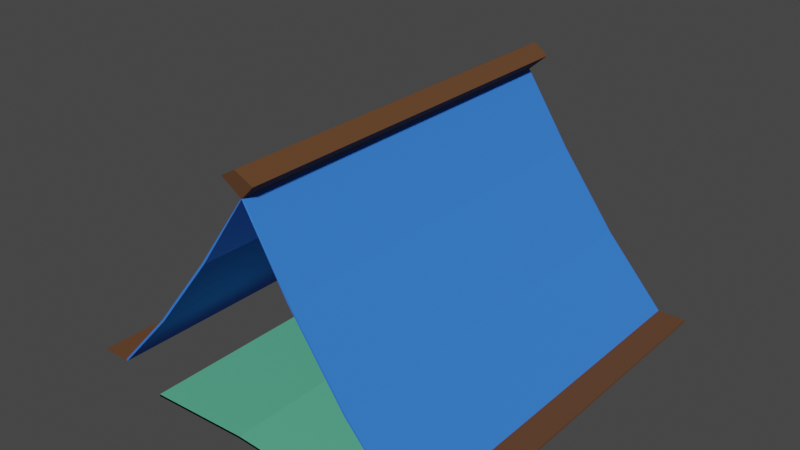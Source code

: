 # Source: Tent.blend  (saved by Blender 3.1.7; exported with 4.5.12 LTS)
import bpy
from mathutils import Matrix  # noqa: F401  (used for matrix-valued properties, if any)

bpy.ops.wm.read_factory_settings(use_empty=True)
scene = bpy.context.scene
scene.name = 'Scene'

# ---- collections
col_collection = bpy.data.collections.new('Collection'); scene.collection.children.link(col_collection)

# ---- materials (node trees are filled in below, after node groups)
mat_tent = bpy.data.materials.new('Tent')
mat_tent.use_transparent_shadow = False
mat_tent_support = bpy.data.materials.new('Tent Support')
mat_tent_support.use_transparent_shadow = False
mat_bed = bpy.data.materials.new('Bed')
mat_bed.use_transparent_shadow = False
mat_pillow = bpy.data.materials.new('Pillow')
mat_pillow.use_transparent_shadow = False

# ---- material node trees
mat_tent.use_nodes = True; mat_tent.node_tree.nodes.clear()
_N = mat_tent.node_tree.nodes; _L = mat_tent.node_tree.links
n0 = _N.new('ShaderNodeBsdfPrincipled'); n0.name = 'Principled BSDF'; n0.location = (10, 300)
n0.distribution = 'GGX'
n0.subsurface_method = 'RANDOM_WALK_SKIN'
n0.inputs[0].default_value = (0.0356, 0.1895, 0.8, 1.0)
n0.inputs[2].default_value = 1.0
n0.inputs[3].default_value = 1.45
n0.inputs[13].default_value = 0.2953
n0.inputs[27].default_value = (0.0, 0.0, 0.0, 1.0)
n0.inputs[28].default_value = 1.0
n1 = _N.new('ShaderNodeOutputMaterial'); n1.name = 'Material Output'; n1.location = (300, 300)
_L.new(n0.outputs[0], n1.inputs[0])
n1.is_active_output = True
mat_tent_support.use_nodes = True; mat_tent_support.node_tree.nodes.clear()
_N = mat_tent_support.node_tree.nodes; _L = mat_tent_support.node_tree.links
n0 = _N.new('ShaderNodeBsdfPrincipled'); n0.name = 'Principled BSDF'; n0.location = (10, 300)
n0.distribution = 'GGX'
n0.subsurface_method = 'RANDOM_WALK_SKIN'
n0.inputs[0].default_value = (0.1193, 0.04738, 0.01545, 1.0)
n0.inputs[2].default_value = 1.0
n0.inputs[3].default_value = 1.45
n0.inputs[27].default_value = (0.0, 0.0, 0.0, 1.0)
n0.inputs[28].default_value = 1.0
n1 = _N.new('ShaderNodeOutputMaterial'); n1.name = 'Material Output'; n1.location = (300, 300)
_L.new(n0.outputs[0], n1.inputs[0])
n1.is_active_output = True
mat_bed.use_nodes = True; mat_bed.node_tree.nodes.clear()
_N = mat_bed.node_tree.nodes; _L = mat_bed.node_tree.links
n0 = _N.new('ShaderNodeBsdfPrincipled'); n0.name = 'Principled BSDF'; n0.location = (10, 300)
n0.distribution = 'GGX'
n0.subsurface_method = 'RANDOM_WALK_SKIN'
n0.inputs[0].default_value = (0.3264, 0.313, 0.323, 1.0)
n0.inputs[2].default_value = 0.7362
n0.inputs[3].default_value = 1.45
n0.inputs[27].default_value = (0.0, 0.0, 0.0, 1.0)
n0.inputs[28].default_value = 1.0
n1 = _N.new('ShaderNodeOutputMaterial'); n1.name = 'Material Output'; n1.location = (300, 300)
_L.new(n0.outputs[0], n1.inputs[0])
n1.is_active_output = True
mat_pillow.use_nodes = True; mat_pillow.node_tree.nodes.clear()
_N = mat_pillow.node_tree.nodes; _L = mat_pillow.node_tree.links
n0 = _N.new('ShaderNodeBsdfPrincipled'); n0.name = 'Principled BSDF'; n0.location = (10, 300)
n0.distribution = 'GGX'
n0.subsurface_method = 'RANDOM_WALK_SKIN'
n0.inputs[0].default_value = (0.1061, 0.477, 0.283, 1.0)
n0.inputs[2].default_value = 0.6181
n0.inputs[3].default_value = 1.45
n0.inputs[27].default_value = (0.0, 0.0, 0.0, 1.0)
n0.inputs[28].default_value = 1.0
n1 = _N.new('ShaderNodeOutputMaterial'); n1.name = 'Material Output'; n1.location = (300, 300)
_L.new(n0.outputs[0], n1.inputs[0])
n1.is_active_output = True

# ---- world
world_world = bpy.data.worlds.new('World'); scene.world = world_world
world_world.use_nodes = True; world_world.node_tree.nodes.clear()
_N = world_world.node_tree.nodes; _L = world_world.node_tree.links
n0 = _N.new('ShaderNodeOutputWorld'); n0.name = 'World Output'; n0.location = (300, 300)
n1 = _N.new('ShaderNodeBackground'); n1.name = 'Background'; n1.location = (10, 300)
n1.inputs[0].default_value = (0.05088, 0.05088, 0.05088, 1.0)
_L.new(n1.outputs[0], n0.inputs[0])
n0.is_active_output = True
world_world.color = (0.05088, 0.05088, 0.05088)
world_world.use_sun_shadow = False
world_world.sun_shadow_jitter_overblur = 0.0

# ---- meshes
me_plane = bpy.data.meshes.new('Plane')
me_plane.from_pydata([(-0.8591, -1.0, 0.0), (-0.8591, 1.0, 0.0), (0.0, -0.9662, 1.1), (0.0, 1.0, 1.102), (-0.5463, 1.0, 0.3429), (-0.25, 1.0, 0.7305), (-0.25, -0.9867, 0.7305), (-0.5463, -1.0, 0.3429), (-1.004, -1.0, 0.0), (-1.004, 1.0, 0.0), (0.07962, -0.9817, 1.174), (0.07962, 1.023, 1.173), (-0.004684, -0.9913, 1.219), (-0.004684, 1.038, 1.218), (-0.3684, -1.017, 0.0), (0.3684, -1.017, 0.0), (-0.3684, 1.017, 0.0), (0.3684, 1.017, 0.0), (-0.2597, 0.9563, 0.07932), (0.2597, 0.9563, 0.07932), (-0.2597, 0.9332, 0.002405), (0.2597, 0.9332, 0.002405), (-0.2597, 0.853, 0.0005372), (0.2597, 0.853, 0.0005372), (-0.2597, 0.8264, 0.0763), (0.2597, 0.8264, 0.0763), (-0.2597, 0.8902, 0.125), (0.2597, 0.8902, 0.125), (-0.5234, -1.077, -0.005024), (0.5234, -1.077, -0.005024), (-0.5234, 0.666, -0.005024), (0.5234, 0.666, -0.005024), (0.0, -1.077, 0.01922), (0.0, 0.666, 0.0214), (0.8591, -1.0, 0.0), (0.8591, 1.0, 0.0), (0.5463, 1.0, 0.3429), (0.25, 1.0, 0.7305), (0.25, -0.9867, 0.7305), (0.5463, -1.0, 0.3429), (1.004, -1.0, 0.0), (1.004, 1.0, 0.0), (-0.07962, -0.9817, 1.174), (-0.07962, 1.023, 1.173), (0.004684, -0.9913, 1.219), (0.004684, 1.038, 1.218), (0.3684, -1.017, 0.0), (-0.3684, -1.017, 0.0), (0.3684, 1.017, 0.0), (-0.3684, 1.017, 0.0), (0.2597, 0.9563, 0.07932), (-0.2597, 0.9563, 0.07932), (0.2597, 0.9332, 0.002405), (-0.2597, 0.9332, 0.002405), (0.2597, 0.853, 0.0005372), (-0.2597, 0.853, 0.0005372), (0.2597, 0.8264, 0.0763), (-0.2597, 0.8264, 0.0763), (0.2597, 0.8902, 0.125), (-0.2597, 0.8902, 0.125), (0.5234, -1.077, -0.005024), (-0.5234, -1.077, -0.005024), (0.5234, 0.666, -0.005024), (-0.5234, 0.666, -0.005024), (-0.8551, -1.0, -0.009149), (-0.8551, 1.0, -0.009149), (7.25e-10, -0.9696, 1.091), (3.017e-10, 1.003, 1.092), (-0.5386, 1.0, 0.3364), (-0.2419, 1.0, 0.7247), (-0.2419, -0.9867, 0.7246), (-0.5386, -1.0, 0.3364), (-1.004, -1.0, -0.01), (-1.004, 1.0, -0.01), (0.08778, -0.9874, 1.174), (0.08782, 1.029, 1.174), (-0.0004288, -0.9974, 1.226), (-0.0002364, 1.044, 1.224), (-0.3684, -1.017, -0.01), (0.3684, -1.017, -0.01), (-0.3684, 1.017, -0.01), (0.3684, 1.017, -0.01), (-0.2537, 0.9487, 0.07667), (0.2537, 0.9487, 0.07667), (-0.2537, 0.9284, 0.008792), (0.2537, 0.9284, 0.008792), (-0.2537, 0.8575, 0.007143), (0.2537, 0.8575, 0.007143), (-0.2537, 0.8341, 0.074), (0.2537, 0.8341, 0.074), (-0.2537, 0.8904, 0.117), (0.2537, 0.8904, 0.117), (-0.5229, -1.077, -0.01501), (0.5229, -1.077, -0.01501), (-0.5229, 0.666, -0.01501), (0.5229, 0.666, -0.01501), (0.0, -1.077, 0.009221), (0.0, 0.666, 0.0114), (0.8551, -1.0, -0.009149), (0.8551, 1.0, -0.009149), (0.5386, 1.0, 0.3364), (0.2419, 1.0, 0.7247), (0.2419, -0.9867, 0.7246), (0.5386, -1.0, 0.3364), (1.004, -1.0, -0.01), (1.004, 1.0, -0.01), (-0.08778, -0.9874, 1.174), (-0.08782, 1.029, 1.174), (0.0004288, -0.9974, 1.226), (0.0002364, 1.044, 1.224), (0.3684, -1.017, -0.01), (-0.3684, -1.017, -0.01), (0.3684, 1.017, -0.01), (-0.3684, 1.017, -0.01), (0.2537, 0.9487, 0.07667), (-0.2537, 0.9487, 0.07667), (0.2537, 0.9284, 0.008792), (-0.2537, 0.9284, 0.008792), (0.2537, 0.8575, 0.007143), (-0.2537, 0.8575, 0.007143), (0.2537, 0.8341, 0.074), (-0.2537, 0.8341, 0.074), (0.2537, 0.8904, 0.117), (-0.2537, 0.8904, 0.117), (0.5229, -1.077, -0.01501), (-0.5229, -1.077, -0.01501), (0.5229, 0.666, -0.01501), (-0.5229, 0.666, -0.01501)], [], [(6, 2, 3, 5), (6, 5, 4, 7), (0, 7, 4, 1), (0, 1, 9, 8), (3, 2, 10, 11), (11, 10, 12, 13), (10, 2, 12), (11, 13, 3), (14, 15, 17, 16), (18, 19, 21, 20), (20, 21, 23, 22), (22, 23, 25, 24), (21, 19, 27, 25, 23), (24, 25, 27, 26), (26, 27, 19, 18), (18, 20, 22, 24, 26), (32, 29, 31, 33), (28, 32, 33, 30), (38, 37, 3, 2), (38, 39, 36, 37), (34, 35, 36, 39), (34, 40, 41, 35), (3, 43, 42, 2), (43, 45, 44, 42), (42, 44, 2), (43, 3, 45), (46, 48, 49, 47), (50, 52, 53, 51), (52, 54, 55, 53), (54, 56, 57, 55), (53, 55, 57, 59, 51), (56, 58, 59, 57), (58, 50, 51, 59), (50, 58, 56, 54, 52), (32, 33, 63, 61), (60, 62, 33, 32), (70, 69, 67, 66), (70, 71, 68, 69), (64, 65, 68, 71), (64, 72, 73, 65), (67, 75, 74, 66), (75, 77, 76, 74), (74, 76, 66), (75, 67, 77), (78, 80, 81, 79), (82, 84, 85, 83), (84, 86, 87, 85), (86, 88, 89, 87), (85, 87, 89, 91, 83), (88, 90, 91, 89), (90, 82, 83, 91), (82, 90, 88, 86, 84), (96, 97, 95, 93), (92, 94, 97, 96), (102, 66, 67, 101), (102, 101, 100, 103), (98, 103, 100, 99), (98, 99, 105, 104), (67, 66, 106, 107), (107, 106, 108, 109), (106, 66, 108), (107, 109, 67), (110, 111, 113, 112), (114, 115, 117, 116), (116, 117, 119, 118), (118, 119, 121, 120), (117, 115, 123, 121, 119), (120, 121, 123, 122), (122, 123, 115, 114), (114, 116, 118, 120, 122), (96, 125, 127, 97), (124, 96, 97, 126), (6, 7, 71, 70), (4, 5, 69, 68), (7, 0, 64, 71), (1, 4, 68, 65), (2, 6, 70, 66), (5, 3, 67, 69), (8, 9, 73, 72), (9, 1, 65, 73), (0, 8, 72, 64), (13, 12, 76, 77), (12, 2, 66, 76), (3, 13, 77, 67), (14, 16, 80, 78), (15, 14, 78, 79), (17, 15, 79, 81), (16, 17, 81, 80), (28, 30, 94, 92), (29, 32, 96, 93), (31, 29, 93, 95), (30, 33, 97, 94), (32, 28, 92, 96), (33, 31, 95, 97), (39, 38, 102, 103), (37, 36, 100, 101), (34, 39, 103, 98), (36, 35, 99, 100), (38, 2, 66, 102), (3, 37, 101, 67), (41, 40, 104, 105), (35, 41, 105, 99), (40, 34, 98, 104), (44, 45, 109, 108), (2, 44, 108, 66), (45, 3, 67, 109), (48, 46, 110, 112), (46, 47, 111, 110), (47, 49, 113, 111), (49, 48, 112, 113), (62, 60, 124, 126), (32, 61, 125, 96), (61, 63, 127, 125), (33, 62, 126, 97), (60, 32, 96, 124), (63, 33, 97, 127)])
me_plane.polygons.foreach_set('material_index', [0, 0, 0, 1, 1, 1, 1, 1, 2, 3, 0, 3, 3, 3, 3, 3, 3, 3, 0, 0, 0, 1, 1, 1, 1, 1, 2, 3, 0, 3, 3, 3, 3, 3, 3, 3, 0, 0, 0, 1, 1, 1, 1, 1, 2, 3, 0, 3, 3, 3, 3, 3, 3, 3, 0, 0, 0, 1, 1, 1, 1, 1, 2, 3, 0, 3, 3, 3, 3, 3, 3, 3, 0, 0, 0, 0, 0, 0, 1, 1, 1, 1, 1, 1, 2, 2, 2, 2, 3, 3, 3, 3, 3, 3, 0, 0, 0, 0, 0, 0, 1, 1, 1, 1, 1, 1, 2, 2, 2, 2, 3, 3, 3, 3, 3, 3])
_uv = me_plane.uv_layers.new(name='UVMap')
_uv.uv.foreach_set('vector', [0.3379, 0.0, 0.5, 0.0, 0.5, 1.0, 0.3379, 1.0, 0.3379, 0.0, 0.3379, 1.0, 0.1621, 1.0, 0.1621, 0.0, 0.0, 0.0, 0.1621, 0.0, 0.1621, 1.0, 0.0, 1.0, 0.0, 0.0, 0.0, 1.0, 0.0, 1.0, 0.0, 0.0, 0.5, 1.0, 0.5, 0.0, 0.5, 0.0, 0.5, 1.0, 0.5, 1.0, 0.5, 0.0, 0.5, 0.0, 0.5, 1.0, 0.5, 0.0, 0.5, 0.0, 0.5, 0.0, 0.5, 1.0, 0.5, 1.0, 0.5, 1.0, 0.0, 0.0, 1.0, 0.0, 1.0, 1.0, 0.0, 1.0, 1.0, 0.5, 1.0, 1.0, 0.8, 1.0, 0.8, 0.5, 0.8, 0.5, 0.8, 1.0, 0.6, 1.0, 0.6, 0.5, 0.6, 0.5, 0.6, 1.0, 0.4, 1.0, 0.4, 0.5, 0.4783, 0.3242, 0.25, 0.49, 0.02175, 0.3242, 0.1089, 0.05584, 0.3911, 0.05584, 0.4, 0.5, 0.4, 1.0, 0.2, 1.0, 0.2, 0.5, 0.2, 0.5, 0.2, 1.0, 2.98e-08, 1.0, 2.98e-08, 0.5, 0.75, 0.49, 0.9783, 0.3242, 0.8911, 0.05584, 0.6089, 0.05584, 0.5217, 0.3242, 0.5, 0.0, 1.0, 0.0, 1.0, 1.0, 0.5, 1.0, 0.0, 0.0, 0.5, 0.0, 0.5, 1.0, 0.0, 1.0, 0.3379, 0.0, 0.3379, 1.0, 0.5, 1.0, 0.5, 0.0, 0.3379, 0.0, 0.1621, 0.0, 0.1621, 1.0, 0.3379, 1.0, 0.0, 0.0, 0.0, 1.0, 0.1621, 1.0, 0.1621, 0.0, 0.0, 0.0, 0.0, 0.0, 0.0, 1.0, 0.0, 1.0, 0.5, 1.0, 0.5, 1.0, 0.5, 0.0, 0.5, 0.0, 0.5, 1.0, 0.5, 1.0, 0.5, 0.0, 0.5, 0.0, 0.5, 0.0, 0.5, 0.0, 0.5, 0.0, 0.5, 1.0, 0.5, 1.0, 0.5, 1.0, 0.0, 0.0, 0.0, 1.0, 1.0, 1.0, 1.0, 0.0, 1.0, 0.5, 0.8, 0.5, 0.8, 1.0, 1.0, 1.0, 0.8, 0.5, 0.6, 0.5, 0.6, 1.0, 0.8, 1.0, 0.6, 0.5, 0.4, 0.5, 0.4, 1.0, 0.6, 1.0, 0.4783, 0.3242, 0.3911, 0.05584, 0.1089, 0.05584, 0.02175, 0.3242, 0.25, 0.49, 0.4, 0.5, 0.2, 0.5, 0.2, 1.0, 0.4, 1.0, 0.2, 0.5, 2.98e-08, 0.5, 2.98e-08, 1.0, 0.2, 1.0, 0.75, 0.49, 0.5217, 0.3242, 0.6089, 0.05584, 0.8911, 0.05584, 0.9783, 0.3242, 0.5, 0.0, 0.5, 1.0, 1.0, 1.0, 1.0, 0.0, 0.0, 0.0, 0.0, 1.0, 0.5, 1.0, 0.5, 0.0, 0.3379, 0.0, 0.3379, 1.0, 0.5, 1.0, 0.5, 0.0, 0.3379, 0.0, 0.1621, 0.0, 0.1621, 1.0, 0.3379, 1.0, 0.0, 0.0, 0.0, 1.0, 0.1621, 1.0, 0.1621, 0.0, 0.0, 0.0, 0.0, 0.0, 0.0, 1.0, 0.0, 1.0, 0.5, 1.0, 0.5, 1.0, 0.5, 0.0, 0.5, 0.0, 0.5, 1.0, 0.5, 1.0, 0.5, 0.0, 0.5, 0.0, 0.5, 0.0, 0.5, 0.0, 0.5, 0.0, 0.5, 1.0, 0.5, 1.0, 0.5, 1.0, 0.0, 0.0, 0.0, 1.0, 1.0, 1.0, 1.0, 0.0, 1.0, 0.5, 0.8, 0.5, 0.8, 1.0, 1.0, 1.0, 0.8, 0.5, 0.6, 0.5, 0.6, 1.0, 0.8, 1.0, 0.6, 0.5, 0.4, 0.5, 0.4, 1.0, 0.6, 1.0, 0.4783, 0.3242, 0.3911, 0.05584, 0.1089, 0.05584, 0.02175, 0.3242, 0.25, 0.49, 0.4, 0.5, 0.2, 0.5, 0.2, 1.0, 0.4, 1.0, 0.2, 0.5, 2.98e-08, 0.5, 2.98e-08, 1.0, 0.2, 1.0, 0.75, 0.49, 0.5217, 0.3242, 0.6089, 0.05584, 0.8911, 0.05584, 0.9783, 0.3242, 0.5, 0.0, 0.5, 1.0, 1.0, 1.0, 1.0, 0.0, 0.0, 0.0, 0.0, 1.0, 0.5, 1.0, 0.5, 0.0, 0.3379, 0.0, 0.5, 0.0, 0.5, 1.0, 0.3379, 1.0, 0.3379, 0.0, 0.3379, 1.0, 0.1621, 1.0, 0.1621, 0.0, 0.0, 0.0, 0.1621, 0.0, 0.1621, 1.0, 0.0, 1.0, 0.0, 0.0, 0.0, 1.0, 0.0, 1.0, 0.0, 0.0, 0.5, 1.0, 0.5, 0.0, 0.5, 0.0, 0.5, 1.0, 0.5, 1.0, 0.5, 0.0, 0.5, 0.0, 0.5, 1.0, 0.5, 0.0, 0.5, 0.0, 0.5, 0.0, 0.5, 1.0, 0.5, 1.0, 0.5, 1.0, 0.0, 0.0, 1.0, 0.0, 1.0, 1.0, 0.0, 1.0, 1.0, 0.5, 1.0, 1.0, 0.8, 1.0, 0.8, 0.5, 0.8, 0.5, 0.8, 1.0, 0.6, 1.0, 0.6, 0.5, 0.6, 0.5, 0.6, 1.0, 0.4, 1.0, 0.4, 0.5, 0.4783, 0.3242, 0.25, 0.49, 0.02175, 0.3242, 0.1089, 0.05584, 0.3911, 0.05584, 0.4, 0.5, 0.4, 1.0, 0.2, 1.0, 0.2, 0.5, 0.2, 0.5, 0.2, 1.0, 2.98e-08, 1.0, 2.98e-08, 0.5, 0.75, 0.49, 0.9783, 0.3242, 0.8911, 0.05584, 0.6089, 0.05584, 0.5217, 0.3242, 0.5, 0.0, 1.0, 0.0, 1.0, 1.0, 0.5, 1.0, 0.0, 0.0, 0.5, 0.0, 0.5, 1.0, 0.0, 1.0, 0.3379, 0.0, 0.1621, 0.0, 0.1621, 0.0, 0.3379, 0.0, 0.1621, 1.0, 0.3379, 1.0, 0.3379, 1.0, 0.1621, 1.0, 0.1621, 0.0, 0.0, 0.0, 0.0, 0.0, 0.1621, 0.0, 0.0, 1.0, 0.1621, 1.0, 0.1621, 1.0, 0.0, 1.0, 0.5, 0.0, 0.3379, 0.0, 0.3379, 0.0, 0.5, 0.0, 0.3379, 1.0, 0.5, 1.0, 0.5, 1.0, 0.3379, 1.0, 0.0, 0.0, 0.0, 1.0, 0.0, 1.0, 0.0, 0.0, 0.0, 1.0, 0.0, 1.0, 0.0, 1.0, 0.0, 1.0, 0.0, 0.0, 0.0, 0.0, 0.0, 0.0, 0.0, 0.0, 0.5, 1.0, 0.5, 0.0, 0.5, 0.0, 0.5, 1.0, 0.5, 0.0, 0.5, 0.0, 0.5, 0.0, 0.5, 0.0, 0.5, 1.0, 0.5, 1.0, 0.5, 1.0, 0.5, 1.0, 0.0, 0.0, 0.0, 1.0, 0.0, 1.0, 0.0, 0.0, 1.0, 0.0, 0.0, 0.0, 0.0, 0.0, 1.0, 0.0, 1.0, 1.0, 1.0, 0.0, 1.0, 0.0, 1.0, 1.0, 0.0, 1.0, 1.0, 1.0, 1.0, 1.0, 0.0, 1.0, 0.0, 0.0, 0.0, 1.0, 0.0, 1.0, 0.0, 0.0, 1.0, 0.0, 0.5, 0.0, 0.5, 0.0, 1.0, 0.0, 1.0, 1.0, 1.0, 0.0, 1.0, 0.0, 1.0, 1.0, 0.0, 1.0, 0.5, 1.0, 0.5, 1.0, 0.0, 1.0, 0.5, 0.0, 0.0, 0.0, 0.0, 0.0, 0.5, 0.0, 0.5, 1.0, 1.0, 1.0, 1.0, 1.0, 0.5, 1.0, 0.1621, 0.0, 0.3379, 0.0, 0.3379, 0.0, 0.1621, 0.0, 0.3379, 1.0, 0.1621, 1.0, 0.1621, 1.0, 0.3379, 1.0, 0.0, 0.0, 0.1621, 0.0, 0.1621, 0.0, 0.0, 0.0, 0.1621, 1.0, 0.0, 1.0, 0.0, 1.0, 0.1621, 1.0, 0.3379, 0.0, 0.5, 0.0, 0.5, 0.0, 0.3379, 0.0, 0.5, 1.0, 0.3379, 1.0, 0.3379, 1.0, 0.5, 1.0, 0.0, 1.0, 0.0, 0.0, 0.0, 0.0, 0.0, 1.0, 0.0, 1.0, 0.0, 1.0, 0.0, 1.0, 0.0, 1.0, 0.0, 0.0, 0.0, 0.0, 0.0, 0.0, 0.0, 0.0, 0.5, 0.0, 0.5, 1.0, 0.5, 1.0, 0.5, 0.0, 0.5, 0.0, 0.5, 0.0, 0.5, 0.0, 0.5, 0.0, 0.5, 1.0, 0.5, 1.0, 0.5, 1.0, 0.5, 1.0, 0.0, 1.0, 0.0, 0.0, 0.0, 0.0, 0.0, 1.0, 0.0, 0.0, 1.0, 0.0, 1.0, 0.0, 0.0, 0.0, 1.0, 0.0, 1.0, 1.0, 1.0, 1.0, 1.0, 0.0, 1.0, 1.0, 0.0, 1.0, 0.0, 1.0, 1.0, 1.0, 0.0, 1.0, 0.0, 0.0, 0.0, 0.0, 0.0, 1.0, 0.5, 0.0, 1.0, 0.0, 1.0, 0.0, 0.5, 0.0, 1.0, 0.0, 1.0, 1.0, 1.0, 1.0, 1.0, 0.0, 0.5, 1.0, 0.0, 1.0, 0.0, 1.0, 0.5, 1.0, 0.0, 0.0, 0.5, 0.0, 0.5, 0.0, 0.0, 0.0, 1.0, 1.0, 0.5, 1.0, 0.5, 1.0, 1.0, 1.0])
me_plane.materials.append(mat_tent)
me_plane.materials.append(mat_tent_support)
me_plane.materials.append(mat_bed)
me_plane.materials.append(mat_pillow)
me_plane.use_remesh_fix_poles = True
me_plane.use_remesh_preserve_attributes = False
me_plane.update()

# ---- objects
ob_tent = bpy.data.objects.new('Tent', me_plane)

# ---- transforms, parenting, visibility, modifiers, constraints
ob_tent.location = (0.0, 0.0, 0.0)
ob_tent.scale = (1.911, 1.911, 1.911)

# ---- collection membership
col_collection.objects.link(ob_tent)

# ---- scene / render settings (as saved in the file)
scene.frame_start = 1; scene.frame_end = 250; scene.frame_set(1)
scene.render.engine = 'BLENDER_EEVEE_NEXT'
scene.cycles.sampling_pattern = 'TABULATED_SOBOL'
scene.cycles.use_light_tree = False
scene.view_settings.view_transform = 'Filmic'
bpy.context.view_layer.update()

# ---- added for rendering (the .blend has no active camera and no usable light): camera, sun
cam_auto = bpy.data.cameras.new('AutoCamera')
cam_auto.lens = 50.0
cam_auto.sensor_width = 36.0
cam_auto.clip_end = 1000.0
ob_auto_camera = bpy.data.objects.new('AutoCamera', cam_auto)
scene.collection.objects.link(ob_auto_camera)
ob_auto_camera.location = (5.60959, -6.7634, 5.64445)
ob_auto_camera.rotation_euler = (1.09748, -7.21219e-08, 0.694738)
scene.camera = ob_auto_camera
light_auto_sun = bpy.data.lights.new('AutoSun', 'SUN')
light_auto_sun.energy = 3.0
light_auto_sun.angle = 0.0523599
ob_auto_sun = bpy.data.objects.new('AutoSun', light_auto_sun)
scene.collection.objects.link(ob_auto_sun)
ob_auto_sun.rotation_euler = (0.872665, 0.174533, 0.523599)
bpy.context.view_layer.update()
